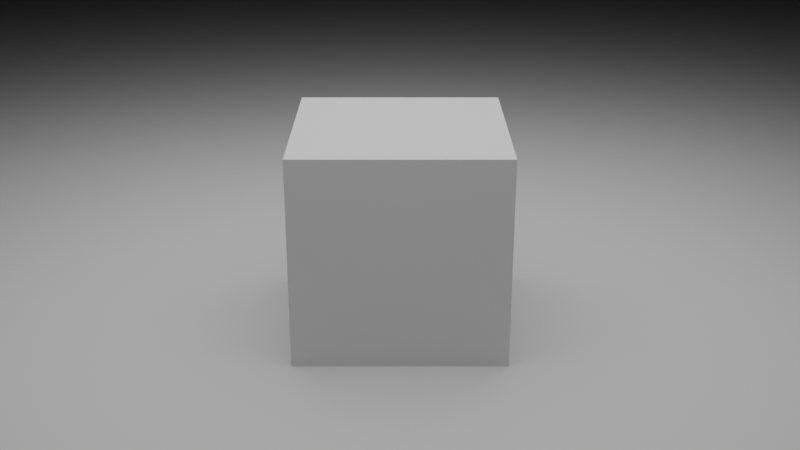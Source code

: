# Source: default.blend  (saved by Blender 4.0.36; exported with 4.5.12 LTS)
import bpy
from mathutils import Matrix  # noqa: F401  (used for matrix-valued properties, if any)

bpy.ops.wm.read_factory_settings(use_empty=True)
scene = bpy.context.scene
scene.name = 'Scene'

# ---- collections
col_objects = bpy.data.collections.new('Objects'); scene.collection.children.link(col_objects)
col_lights = bpy.data.collections.new('Lights'); scene.collection.children.link(col_lights)
col_cameras = bpy.data.collections.new('Cameras'); scene.collection.children.link(col_cameras)

# ---- materials (node trees are filled in below, after node groups)
mat_material = bpy.data.materials.new('Material')
mat_material.alpha_threshold = 0.0
mat_material.roughness = 0.5
mat_material.line_color = (0.0, 0.0, 0.0, 1.0)

# ---- material node trees
mat_material.use_nodes = True; mat_material.node_tree.nodes.clear()
_N = mat_material.node_tree.nodes; _L = mat_material.node_tree.links
n0 = _N.new('ShaderNodeOutputMaterial'); n0.name = 'Material Output'; n0.location = (300, 300)
n1 = _N.new('ShaderNodeBsdfPrincipled'); n1.name = 'Principled BSDF'; n1.location = (10, 300)
n1.distribution = 'GGX'
n1.subsurface_method = 'RANDOM_WALK_SKIN'
n1.inputs[2].default_value = 1.0
n1.inputs[3].default_value = 1.45
n1.inputs[27].default_value = (0.0, 0.0, 0.0, 1.0)
n1.inputs[28].default_value = 1.0
_L.new(n1.outputs[0], n0.inputs[0])
n0.is_active_output = True

# ---- world
world_world = bpy.data.worlds.new('World'); scene.world = world_world
world_world.use_nodes = True; world_world.node_tree.nodes.clear()
_N = world_world.node_tree.nodes; _L = world_world.node_tree.links
n0 = _N.new('ShaderNodeOutputWorld'); n0.name = 'World Output'; n0.location = (300, 300)
n1 = _N.new('ShaderNodeBackground'); n1.name = 'Background'; n1.location = (10, 300)
n1.inputs[0].default_value = (0.0, 0.0, 0.0, 1.0)
_L.new(n1.outputs[0], n0.inputs[0])
n0.is_active_output = True
world_world.color = (0.05088, 0.05088, 0.05088)
world_world.use_sun_shadow = False
world_world.sun_shadow_jitter_overblur = 0.0

# ---- cameras
cam_camera = bpy.data.cameras.new('Camera')
cam_camera.passepartout_alpha = 0.8
cam_camera.clip_end = 100.0
cam_camera.ortho_scale = 7.314
cam_camera.show_safe_areas = True
cam_camera.show_name = True
cam_camera.show_composition_center = True
cam_camera.show_composition_center_diagonal = True
cam_camera.show_composition_thirds = True
cam_camera.panorama_type = 'EQUIRECTANGULAR'
cam_camera.fisheye_fov = 3.291
cam_camera.fisheye_lens = 9.42

# ---- lights
light_area = bpy.data.lights.new('Area', 'AREA')
light_area.transmission_factor = 0.0
light_area.energy = 400.0
light_area.shadow_soft_size = 10.0
light_area.shadow_maximum_resolution = 0.006
light_area.use_absolute_resolution = True
light_area.size = 10.0
light_area.size_y = 1.0

# ---- meshes
me_cube = bpy.data.meshes.new('Cube')
me_cube.from_pydata([(1.0, 1.0, 1.0), (1.0, 1.0, -1.0), (1.0, -1.0, 1.0), (1.0, -1.0, -1.0), (-1.0, 1.0, 1.0), (-1.0, 1.0, -1.0), (-1.0, -1.0, 1.0), (-1.0, -1.0, -1.0)], [], [(0, 4, 6, 2), (3, 2, 6, 7), (7, 6, 4, 5), (5, 1, 3, 7), (1, 0, 2, 3), (5, 4, 0, 1)])
_uv = me_cube.uv_layers.new(name='UVMap')
_uv.uv.foreach_set('vector', [0.625, 0.5, 0.875, 0.5, 0.875, 0.75, 0.625, 0.75, 0.375, 0.75, 0.625, 0.75, 0.625, 1.0, 0.375, 1.0, 0.375, 0.0, 0.625, 0.0, 0.625, 0.25, 0.375, 0.25, 0.125, 0.5, 0.375, 0.5, 0.375, 0.75, 0.125, 0.75, 0.375, 0.5, 0.625, 0.5, 0.625, 0.75, 0.375, 0.75, 0.375, 0.25, 0.625, 0.25, 0.625, 0.5, 0.375, 0.5])
_ca = me_cube.color_attributes.new('Attribute', 'BYTE_COLOR', 'CORNER')
_ca.data.foreach_set('color', [1.0, 1.0, 1.0, 1.0, 1.0, 1.0, 1.0, 1.0, 1.0, 1.0, 1.0, 1.0, 1.0, 1.0, 1.0, 1.0, 1.0, 1.0, 1.0, 1.0, 1.0, 1.0, 1.0, 1.0, 1.0, 1.0, 1.0, 1.0, 1.0, 1.0, 1.0, 1.0, 1.0, 1.0, 1.0, 1.0, 1.0, 1.0, 1.0, 1.0, 1.0, 1.0, 1.0, 1.0, 1.0, 1.0, 1.0, 1.0, 1.0, 1.0, 1.0, 1.0, 1.0, 1.0, 1.0, 1.0, 1.0, 1.0, 1.0, 1.0, 1.0, 1.0, 1.0, 1.0, 1.0, 1.0, 1.0, 1.0, 1.0, 1.0, 1.0, 1.0, 1.0, 1.0, 1.0, 1.0, 1.0, 1.0, 1.0, 1.0, 1.0, 1.0, 1.0, 1.0, 1.0, 1.0, 1.0, 1.0, 1.0, 1.0, 1.0, 1.0, 1.0, 1.0, 1.0, 1.0])
me_cube.materials.append(mat_material)
me_cube.use_mirror_vertex_groups = False
me_cube.update()
me_plane = bpy.data.meshes.new('Plane')
me_plane.from_pydata([(-1.0, -1.0, 0.0), (1.0, -1.0, 0.0), (-1.0, 1.0, 0.0), (1.0, 1.0, 0.0)], [], [(0, 1, 3, 2)])
_uv = me_plane.uv_layers.new(name='UVMap')
_uv.uv.foreach_set('vector', [0.0, 0.0, 1.0, 0.0, 1.0, 1.0, 0.0, 1.0])
me_plane.update()

# ---- objects
ob_cube = bpy.data.objects.new('Cube', me_cube)
ob_floor = bpy.data.objects.new('Floor', me_plane)
ob_subject = bpy.data.objects.new('Subject', None)
ob_light_target = bpy.data.objects.new('Light target', None)
ob_area = bpy.data.objects.new('Area', light_area)
ob_camera = bpy.data.objects.new('Camera', cam_camera)
ob_camera_target = bpy.data.objects.new('Camera target', None)

# ---- transforms, parenting, visibility, modifiers, constraints
ob_cube.parent = ob_subject
ob_cube.location = (0.0, 0.0, 0.0)
ob_cube.lock_rotations_4d = False
ob_cube.empty_display_type = 'ARROWS'
ob_cube.lineart.crease_threshold = 0.0
ob_floor.location = (0.0, 0.0, -1.0)
ob_floor.scale = (100.0, 100.0, 100.0)
ob_subject.location = (0.0, 0.0, 0.0)
ob_subject.empty_display_type = 'CUBE'
ob_light_target.location = (0.0, 0.0, 0.0)
_c = ob_light_target.constraints.new('COPY_LOCATION'); _c.name = 'Copy Location'
_c.target = ob_subject
ob_area.location = (0.0, 0.0, 5.0)
_c = ob_area.constraints.new('TRACK_TO'); _c.name = 'Track To'
_c.target = ob_light_target
ob_camera.location = (0.0, -10.0, 4.0)
ob_camera.lock_rotations_4d = False
ob_camera.empty_display_type = 'ARROWS'
ob_camera.color = (0.0, 0.0, 0.0, 0.0)
ob_camera.display_type = 'WIRE'
ob_camera.lineart.crease_threshold = 0.0
_c = ob_camera.constraints.new('TRACK_TO'); _c.name = 'Track To'
_c.target = ob_camera_target
ob_camera_target.location = (0.0, 0.0, 0.0)
_c = ob_camera_target.constraints.new('COPY_LOCATION'); _c.name = 'Copy Location'
_c.active = True
_c.target = ob_subject

# ---- collection membership
col_objects.objects.link(ob_cube)
col_objects.objects.link(ob_floor)
col_objects.objects.link(ob_subject)
col_lights.objects.link(ob_light_target)
col_lights.objects.link(ob_area)
col_cameras.objects.link(ob_camera)
col_cameras.objects.link(ob_camera_target)

# ---- scene / render settings (as saved in the file)
scene.camera = ob_camera
scene.frame_start = 1; scene.frame_end = 200; scene.frame_set(0)
scene.render.engine = 'CYCLES'
scene.render.fps = 60
scene.cycles.samples = 2000
scene.cycles.time_limit = 60.0
scene.cycles.sampling_pattern = 'TABULATED_SOBOL'
scene.view_settings.view_transform = 'Filmic'
bpy.context.view_layer.update()
